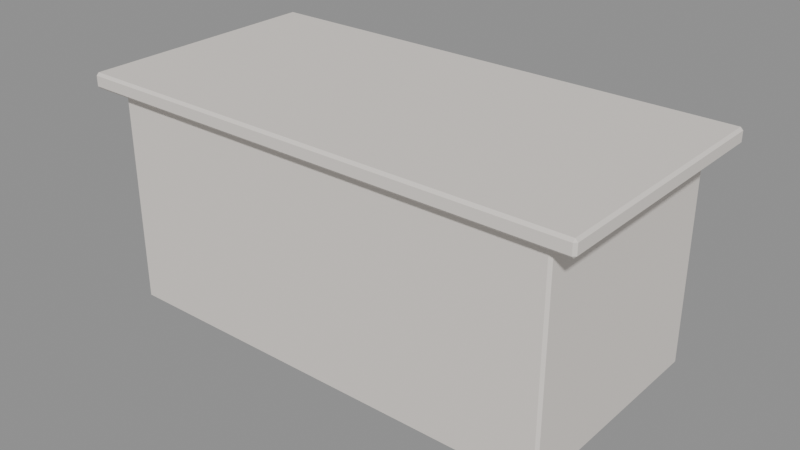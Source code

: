 # Source: MOV_Ilha_Cozinha_v01.blend  (saved by Blender 4.2.66; exported with 4.5.12 LTS)
import bpy
from mathutils import Matrix  # noqa: F401  (used for matrix-valued properties, if any)

bpy.ops.wm.read_factory_settings(use_empty=True)
scene = bpy.context.scene
scene.name = 'Scene'

# ---- materials (node trees are filled in below, after node groups)
mat_polyroom_pbr = bpy.data.materials.new('Polyroom_PBR')

# ---- material node trees
mat_polyroom_pbr.use_nodes = True; mat_polyroom_pbr.node_tree.nodes.clear()
_N = mat_polyroom_pbr.node_tree.nodes; _L = mat_polyroom_pbr.node_tree.links
n0 = _N.new('ShaderNodeBsdfPrincipled'); n0.name = 'Principled BSDF'; n0.location = (10, 300)
n0.inputs[2].default_value = 0.8
n1 = _N.new('ShaderNodeOutputMaterial'); n1.name = 'Material Output'; n1.location = (300, 300)
n2 = _N.new('ShaderNodeAttribute'); n2.name = 'Attribute'; n2.location = (0, 0)
n2.attribute_name = 'Color'
_L.new(n0.outputs[0], n1.inputs[0])
_L.new(n2.outputs[0], n0.inputs[0])
n1.is_active_output = True

# ---- meshes
me_mov_ilha_cozinha_v01 = bpy.data.meshes.new('MOV_Ilha_Cozinha_v01')
me_mov_ilha_cozinha_v01.from_pydata([(-0.89, -0.44, 0.05), (-0.89, -0.45, 0.06), (-0.9, -0.44, 0.06), (-0.89, -0.45, 0.89), (-0.89, -0.44, 0.9), (-0.9, -0.44, 0.89), (-0.89, 0.44, 0.05), (-0.9, 0.44, 0.06), (-0.89, 0.45, 0.06), (-0.89, 0.44, 0.9), (-0.89, 0.45, 0.89), (-0.9, 0.44, 0.89), (0.89, -0.44, 0.05), (0.9, -0.44, 0.06), (0.89, -0.45, 0.06), (0.89, -0.44, 0.9), (0.89, -0.45, 0.89), (0.9, -0.44, 0.89), (0.89, 0.44, 0.05), (0.89, 0.45, 0.06), (0.9, 0.44, 0.06), (0.89, 0.44, 0.9), (0.9, 0.44, 0.89), (0.89, 0.45, 0.89), (-0.99, -0.49, 0.9), (-0.99, -0.5, 0.91), (-1.0, -0.49, 0.91), (-0.99, -0.5, 0.95), (-0.99, -0.49, 0.96), (-1.0, -0.49, 0.95), (-0.99, 0.49, 0.9), (-1.0, 0.49, 0.91), (-0.99, 0.5, 0.91), (-0.99, 0.49, 0.96), (-0.99, 0.5, 0.95), (-1.0, 0.49, 0.95), (0.99, -0.49, 0.9), (1.0, -0.49, 0.91), (0.99, -0.5, 0.91), (0.99, -0.49, 0.96), (0.99, -0.5, 0.95), (1.0, -0.49, 0.95), (0.99, 0.49, 0.9), (0.99, 0.5, 0.91), (1.0, 0.49, 0.91), (0.99, 0.49, 0.96), (1.0, 0.49, 0.95), (0.99, 0.5, 0.95), (-0.79, -0.34, 0.0), (-0.79, -0.35, 0.01), (-0.8, -0.34, 0.01), (-0.79, -0.35, 0.09), (-0.79, -0.34, 0.1), (-0.8, -0.34, 0.09), (-0.79, 0.34, 0.0), (-0.8, 0.34, 0.01), (-0.79, 0.35, 0.01), (-0.79, 0.34, 0.1), (-0.79, 0.35, 0.09), (-0.8, 0.34, 0.09), (0.79, -0.34, 0.0), (0.8, -0.34, 0.01), (0.79, -0.35, 0.01), (0.79, -0.34, 0.1), (0.79, -0.35, 0.09), (0.8, -0.34, 0.09), (0.79, 0.34, 0.0), (0.79, 0.35, 0.01), (0.8, 0.34, 0.01), (0.79, 0.34, 0.1), (0.8, 0.34, 0.09), (0.79, 0.35, 0.09), (-0.82, 0.46, 0.175), (-0.82, 0.45, 0.185), (-0.83, 0.46, 0.185), (-0.82, 0.45, 0.815), (-0.82, 0.46, 0.825), (-0.83, 0.46, 0.815), (-0.82, 0.46, 0.175), (-0.83, 0.46, 0.185), (-0.82, 0.47, 0.185), (-0.82, 0.46, 0.825), (-0.82, 0.47, 0.815), (-0.83, 0.46, 0.815), (-0.34, 0.46, 0.175), (-0.33, 0.46, 0.185), (-0.34, 0.45, 0.185), (-0.34, 0.46, 0.825), (-0.34, 0.45, 0.815), (-0.33, 0.46, 0.815), (-0.34, 0.46, 0.175), (-0.34, 0.47, 0.185), (-0.33, 0.46, 0.185), (-0.34, 0.46, 0.825), (-0.33, 0.46, 0.815), (-0.34, 0.47, 0.815), (-0.24, 0.46, 0.175), (-0.24, 0.45, 0.185), (-0.25, 0.46, 0.185), (-0.24, 0.45, 0.815), (-0.24, 0.46, 0.825), (-0.25, 0.46, 0.815), (-0.24, 0.46, 0.175), (-0.25, 0.46, 0.185), (-0.24, 0.47, 0.185), (-0.24, 0.46, 0.825), (-0.24, 0.47, 0.815), (-0.25, 0.46, 0.815), (0.24, 0.46, 0.175), (0.25, 0.46, 0.185), (0.24, 0.45, 0.185), (0.24, 0.46, 0.825), (0.24, 0.45, 0.815), (0.25, 0.46, 0.815), (0.24, 0.46, 0.175), (0.24, 0.47, 0.185), (0.25, 0.46, 0.185), (0.24, 0.46, 0.825), (0.25, 0.46, 0.815), (0.24, 0.47, 0.815), (0.34, 0.46, 0.175), (0.34, 0.45, 0.185), (0.33, 0.46, 0.185), (0.34, 0.45, 0.815), (0.34, 0.46, 0.825), (0.33, 0.46, 0.815), (0.34, 0.46, 0.175), (0.33, 0.46, 0.185), (0.34, 0.47, 0.185), (0.34, 0.46, 0.825), (0.34, 0.47, 0.815), (0.33, 0.46, 0.815), (0.82, 0.46, 0.175), (0.83, 0.46, 0.185), (0.82, 0.45, 0.185), (0.82, 0.46, 0.825), (0.82, 0.45, 0.815), (0.83, 0.46, 0.815), (0.82, 0.46, 0.175), (0.82, 0.47, 0.185), (0.83, 0.46, 0.185), (0.82, 0.46, 0.825), (0.83, 0.46, 0.815), (0.82, 0.47, 0.815)], [], [(14, 16, 3, 1), (20, 22, 17, 13), (30, 42, 36, 24), (21, 9, 4, 15), (2, 5, 11, 7), (8, 10, 23, 19), (38, 40, 27, 25), (44, 46, 41, 37), (54, 66, 60, 48), (45, 33, 28, 39), (26, 29, 35, 31), (32, 34, 47, 43), (62, 64, 51, 49), (68, 70, 65, 61), (78, 90, 84, 72), (69, 57, 52, 63), (50, 53, 59, 55), (56, 58, 71, 67), (86, 88, 75, 73), (92, 94, 89, 85), (102, 114, 108, 96), (93, 81, 76, 87), (74, 77, 83, 79), (80, 82, 95, 91), (110, 112, 99, 97), (116, 118, 113, 109), (126, 138, 132, 120), (117, 105, 100, 111), (98, 101, 107, 103), (104, 106, 119, 115), (134, 136, 123, 121), (140, 142, 137, 133), (141, 129, 124, 135), (122, 125, 131, 127), (128, 130, 143, 139), (0, 1, 2), (3, 4, 5), (6, 7, 8), (9, 10, 11), (12, 13, 14), (15, 16, 17), (18, 19, 20), (21, 22, 23), (24, 25, 26), (27, 28, 29), (30, 31, 32), (33, 34, 35), (36, 37, 38), (39, 40, 41), (42, 43, 44), (45, 46, 47), (48, 49, 50), (51, 52, 53), (54, 55, 56), (57, 58, 59), (60, 61, 62), (63, 64, 65), (66, 67, 68), (69, 70, 71), (72, 73, 74), (75, 76, 77), (78, 79, 80), (81, 82, 83), (84, 85, 86), (87, 88, 89), (90, 91, 92), (93, 94, 95), (96, 97, 98), (99, 100, 101), (102, 103, 104), (105, 106, 107), (108, 109, 110), (111, 112, 113), (114, 115, 116), (117, 118, 119), (120, 121, 122), (123, 124, 125), (126, 127, 128), (129, 130, 131), (132, 133, 134), (135, 136, 137), (138, 139, 140), (141, 142, 143), (6, 0, 2, 7), (1, 3, 5, 2), (4, 9, 11, 5), (10, 8, 7, 11), (18, 6, 8, 19), (9, 21, 23, 10), (22, 20, 19, 23), (12, 18, 20, 13), (21, 15, 17, 22), (16, 14, 13, 17), (0, 12, 14, 1), (15, 4, 3, 16), (30, 24, 26, 31), (25, 27, 29, 26), (28, 33, 35, 29), (34, 32, 31, 35), (42, 30, 32, 43), (33, 45, 47, 34), (46, 44, 43, 47), (36, 42, 44, 37), (45, 39, 41, 46), (40, 38, 37, 41), (24, 36, 38, 25), (39, 28, 27, 40), (54, 48, 50, 55), (49, 51, 53, 50), (52, 57, 59, 53), (58, 56, 55, 59), (66, 54, 56, 67), (57, 69, 71, 58), (70, 68, 67, 71), (60, 66, 68, 61), (69, 63, 65, 70), (64, 62, 61, 65), (48, 60, 62, 49), (63, 52, 51, 64), (78, 72, 74, 79), (73, 75, 77, 74), (76, 81, 83, 77), (82, 80, 79, 83), (90, 78, 80, 91), (81, 93, 95, 82), (94, 92, 91, 95), (84, 90, 92, 85), (93, 87, 89, 94), (88, 86, 85, 89), (72, 84, 86, 73), (87, 76, 75, 88), (102, 96, 98, 103), (97, 99, 101, 98), (100, 105, 107, 101), (106, 104, 103, 107), (114, 102, 104, 115), (105, 117, 119, 106), (118, 116, 115, 119), (108, 114, 116, 109), (117, 111, 113, 118), (112, 110, 109, 113), (96, 108, 110, 97), (111, 100, 99, 112), (126, 120, 122, 127), (121, 123, 125, 122), (124, 129, 131, 125), (130, 128, 127, 131), (138, 126, 128, 139), (129, 141, 143, 130), (142, 140, 139, 143), (132, 138, 140, 133), (141, 135, 137, 142), (136, 134, 133, 137), (120, 132, 134, 121), (135, 124, 123, 136), (6, 18, 12, 0)])
_uv = me_mov_ilha_cozinha_v01.uv_layers.new(name='UVMap')
_uv.uv.foreach_set('vector', [0.5678, 0.4929, 0.5678, 0.4929, 0.5678, 0.007144, 0.5678, 0.007144, 0.8107, 0.4956, 0.8107, 0.4956, 0.5705, 0.4956, 0.5705, 0.4956, 0.2746, 0.007144, 0.2746, 0.5474, 0.007144, 0.5474, 0.007144, 0.007144, 0.8107, 0.5071, 0.8107, 0.9929, 0.5705, 0.9929, 0.5705, 0.5071, 0.5705, 0.004415, 0.5705, 0.004415, 0.8107, 0.004415, 0.8107, 0.004415, 0.8134, 0.007144, 0.8134, 0.007144, 0.8134, 0.4929, 0.8134, 0.4929, 0.004415, 0.5474, 0.004415, 0.5474, 0.004415, 0.007144, 0.004415, 0.007144, 0.2746, 0.5502, 0.2746, 0.5502, 0.007144, 0.5502, 0.007144, 0.5502, 0.1927, 0.5617, 0.1927, 0.9929, 0.007144, 0.9929, 0.007144, 0.5617, 0.5563, 0.007144, 0.5563, 0.5474, 0.2888, 0.5474, 0.2888, 0.007144, 0.007144, 0.004415, 0.007144, 0.004415, 0.2746, 0.004415, 0.2746, 0.004415, 0.2773, 0.007144, 0.2773, 0.007144, 0.2773, 0.5474, 0.2773, 0.5474, 0.004415, 0.9929, 0.004415, 0.9929, 0.004415, 0.5617, 0.004415, 0.5617, 0.1927, 0.9956, 0.1927, 0.9956, 0.007144, 0.9956, 0.007144, 0.9956, 0.464, 0.5617, 0.464, 0.6927, 0.464, 0.6927, 0.464, 0.5617, 0.3925, 0.5617, 0.3925, 0.9929, 0.207, 0.9929, 0.207, 0.5617, 0.007144, 0.559, 0.007144, 0.559, 0.1927, 0.559, 0.1927, 0.559, 0.1954, 0.5617, 0.1954, 0.5617, 0.1954, 0.9929, 0.1954, 0.9929, 0.4613, 0.6927, 0.4613, 0.6927, 0.4613, 0.5617, 0.4613, 0.5617, 0.464, 0.6954, 0.464, 0.6954, 0.464, 0.6954, 0.464, 0.6954, 0.4068, 0.5617, 0.4068, 0.6927, 0.4068, 0.6927, 0.4068, 0.5617, 0.4354, 0.5617, 0.4354, 0.6927, 0.4354, 0.6927, 0.4354, 0.5617, 0.464, 0.559, 0.464, 0.559, 0.464, 0.559, 0.464, 0.559, 0.4667, 0.5617, 0.4667, 0.5617, 0.4667, 0.6927, 0.4667, 0.6927, 0.4041, 0.6927, 0.4041, 0.6927, 0.4041, 0.5617, 0.4041, 0.5617, 0.4068, 0.6954, 0.4068, 0.6954, 0.4068, 0.6954, 0.4068, 0.6954, 0.4497, 0.5617, 0.4497, 0.6927, 0.4497, 0.6927, 0.4497, 0.5617, 0.4211, 0.5617, 0.4211, 0.6927, 0.4211, 0.6927, 0.4211, 0.5617, 0.4068, 0.559, 0.4068, 0.559, 0.4068, 0.559, 0.4068, 0.559, 0.4096, 0.5617, 0.4096, 0.5617, 0.4096, 0.6927, 0.4096, 0.6927, 0.447, 0.6927, 0.447, 0.6927, 0.447, 0.5617, 0.447, 0.5617, 0.4497, 0.6954, 0.4497, 0.6954, 0.4497, 0.6954, 0.4497, 0.6954, 0.4783, 0.5617, 0.4783, 0.6927, 0.4783, 0.6927, 0.4783, 0.5617, 0.4497, 0.559, 0.4497, 0.559, 0.4497, 0.559, 0.4497, 0.559, 0.4524, 0.5617, 0.4524, 0.5617, 0.4524, 0.6927, 0.4524, 0.6927, 0.5705, 0.007144, 0.5678, 0.007144, 0.5705, 0.004415, 0.5678, 0.9929, 0.5705, 0.9929, 0.5705, 0.9956, 0.8107, 0.007144, 0.8107, 0.004415, 0.8134, 0.007144, 0.8107, 0.9929, 0.8134, 0.9929, 0.8107, 0.9956, 0.5705, 0.4929, 0.5705, 0.4956, 0.5678, 0.4929, 0.5705, 0.5071, 0.5678, 0.5071, 0.5705, 0.5044, 0.8107, 0.4929, 0.8134, 0.4929, 0.8107, 0.4956, 0.8107, 0.5071, 0.8107, 0.5044, 0.8134, 0.5071, 0.007144, 0.007144, 0.004415, 0.007144, 0.007144, 0.004415, 0.2861, 0.5474, 0.2888, 0.5474, 0.2888, 0.5502, 0.2746, 0.007144, 0.2746, 0.004415, 0.2773, 0.007144, 0.5563, 0.5474, 0.559, 0.5474, 0.5563, 0.5502, 0.007144, 0.5474, 0.007144, 0.5502, 0.004415, 0.5474, 0.2888, 0.007144, 0.2861, 0.007144, 0.2888, 0.004415, 0.2746, 0.5474, 0.2773, 0.5474, 0.2746, 0.5502, 0.5563, 0.007144, 0.5563, 0.004415, 0.559, 0.007144, 0.007144, 0.5617, 0.004415, 0.5617, 0.007144, 0.559, 0.004415, 0.5617, 0.004415, 0.5617, 0.004415, 0.559, 0.1927, 0.5617, 0.1927, 0.559, 0.1954, 0.5617, 0.1954, 0.5617, 0.1954, 0.5617, 0.1954, 0.559, 0.007144, 0.9929, 0.007144, 0.9956, 0.004415, 0.9929, 0.004415, 0.9929, 0.004415, 0.9929, 0.004415, 0.9956, 0.1927, 0.9929, 0.1954, 0.9929, 0.1927, 0.9956, 0.1927, 0.9956, 0.1927, 0.9956, 0.1954, 0.9956, 0.464, 0.5617, 0.4613, 0.5617, 0.464, 0.559, 0.4613, 0.5617, 0.4613, 0.5617, 0.4613, 0.559, 0.464, 0.5617, 0.464, 0.559, 0.4667, 0.5617, 0.4667, 0.5617, 0.4667, 0.5617, 0.4667, 0.559, 0.464, 0.6927, 0.464, 0.6954, 0.4613, 0.6927, 0.4613, 0.6927, 0.4613, 0.6927, 0.4613, 0.6954, 0.464, 0.6927, 0.4667, 0.6927, 0.464, 0.6954, 0.464, 0.6954, 0.464, 0.6954, 0.4667, 0.6954, 0.4068, 0.5617, 0.4041, 0.5617, 0.4068, 0.559, 0.4041, 0.5617, 0.4041, 0.5617, 0.4041, 0.559, 0.4068, 0.5617, 0.4068, 0.559, 0.4096, 0.5617, 0.4096, 0.5617, 0.4096, 0.5617, 0.4096, 0.559, 0.4068, 0.6927, 0.4068, 0.6954, 0.4041, 0.6927, 0.4041, 0.6927, 0.4041, 0.6927, 0.4041, 0.6954, 0.4068, 0.6927, 0.4096, 0.6927, 0.4068, 0.6954, 0.4068, 0.6954, 0.4068, 0.6954, 0.4096, 0.6954, 0.4497, 0.5617, 0.447, 0.5617, 0.4497, 0.559, 0.447, 0.5617, 0.447, 0.5617, 0.447, 0.559, 0.4497, 0.5617, 0.4497, 0.559, 0.4524, 0.5617, 0.4524, 0.5617, 0.4524, 0.5617, 0.4524, 0.559, 0.4497, 0.6927, 0.4497, 0.6954, 0.447, 0.6927, 0.447, 0.6927, 0.447, 0.6927, 0.447, 0.6954, 0.4497, 0.6927, 0.4524, 0.6927, 0.4497, 0.6954, 0.4497, 0.6954, 0.4497, 0.6954, 0.4524, 0.6954, 0.8107, 0.007144, 0.5705, 0.007144, 0.5705, 0.004415, 0.8107, 0.004415, 0.5678, 0.007144, 0.5678, 0.007144, 0.5705, 0.004415, 0.5705, 0.004415, 0.5705, 0.9929, 0.8107, 0.9929, 0.8107, 0.9956, 0.5705, 0.9956, 0.8134, 0.007144, 0.8134, 0.007144, 0.8107, 0.004415, 0.8107, 0.004415, 0.8107, 0.4929, 0.8107, 0.007144, 0.8134, 0.007144, 0.8134, 0.4929, 0.8107, 0.9929, 0.8107, 0.5071, 0.8134, 0.5071, 0.8134, 0.9929, 0.8107, 0.4956, 0.8107, 0.4956, 0.8134, 0.4929, 0.8134, 0.4929, 0.5705, 0.4929, 0.8107, 0.4929, 0.8107, 0.4956, 0.5705, 0.4956, 0.8107, 0.5071, 0.5705, 0.5071, 0.5705, 0.5044, 0.8107, 0.5044, 0.5678, 0.4929, 0.5678, 0.4929, 0.5705, 0.4956, 0.5705, 0.4956, 0.5705, 0.007144, 0.5705, 0.4929, 0.5678, 0.4929, 0.5678, 0.007144, 0.5705, 0.5071, 0.5705, 0.9929, 0.5678, 0.9929, 0.5678, 0.5071, 0.2746, 0.007144, 0.007144, 0.007144, 0.007144, 0.004415, 0.2746, 0.004415, 0.004415, 0.007144, 0.004415, 0.007144, 0.007144, 0.004415, 0.007144, 0.004415, 0.2888, 0.5474, 0.5563, 0.5474, 0.5563, 0.5502, 0.2888, 0.5502, 0.2773, 0.007144, 0.2773, 0.007144, 0.2746, 0.004415, 0.2746, 0.004415, 0.2746, 0.5474, 0.2746, 0.007144, 0.2773, 0.007144, 0.2773, 0.5474, 0.5563, 0.5474, 0.5563, 0.007144, 0.559, 0.007144, 0.559, 0.5474, 0.2746, 0.5502, 0.2746, 0.5502, 0.2773, 0.5474, 0.2773, 0.5474, 0.007144, 0.5474, 0.2746, 0.5474, 0.2746, 0.5502, 0.007144, 0.5502, 0.5563, 0.007144, 0.2888, 0.007144, 0.2888, 0.004415, 0.5563, 0.004415, 0.004415, 0.5474, 0.004415, 0.5474, 0.007144, 0.5502, 0.007144, 0.5502, 0.007144, 0.007144, 0.007144, 0.5474, 0.004415, 0.5474, 0.004415, 0.007144, 0.2888, 0.007144, 0.2888, 0.5474, 0.2861, 0.5474, 0.2861, 0.007144, 0.1927, 0.5617, 0.007144, 0.5617, 0.007144, 0.559, 0.1927, 0.559, 0.004415, 0.5617, 0.004415, 0.5617, 0.007144, 0.559, 0.007144, 0.559, 0.007144, 0.559, 0.1927, 0.559, 0.1927, 0.559, 0.007144, 0.559, 0.1954, 0.5617, 0.1954, 0.5617, 0.1927, 0.559, 0.1927, 0.559, 0.1927, 0.9929, 0.1927, 0.5617, 0.1954, 0.5617, 0.1954, 0.9929, 0.1954, 0.5617, 0.1954, 0.9929, 0.1954, 0.9929, 0.1954, 0.5617, 0.1927, 0.9956, 0.1927, 0.9956, 0.1954, 0.9929, 0.1954, 0.9929, 0.007144, 0.9929, 0.1927, 0.9929, 0.1927, 0.9956, 0.007144, 0.9956, 0.1927, 0.9956, 0.007144, 0.9956, 0.007144, 0.9956, 0.1927, 0.9956, 0.004415, 0.9929, 0.004415, 0.9929, 0.007144, 0.9956, 0.007144, 0.9956, 0.007144, 0.5617, 0.007144, 0.9929, 0.004415, 0.9929, 0.004415, 0.5617, 0.004415, 0.9929, 0.004415, 0.5617, 0.004415, 0.5617, 0.004415, 0.9929, 0.464, 0.5617, 0.464, 0.5617, 0.464, 0.559, 0.464, 0.559, 0.4613, 0.5617, 0.4613, 0.5617, 0.464, 0.559, 0.464, 0.559, 0.464, 0.559, 0.464, 0.559, 0.464, 0.559, 0.464, 0.559, 0.4667, 0.5617, 0.4667, 0.5617, 0.464, 0.559, 0.464, 0.559, 0.464, 0.6927, 0.464, 0.5617, 0.4667, 0.5617, 0.4667, 0.6927, 0.4667, 0.5617, 0.4667, 0.6927, 0.4667, 0.6927, 0.4667, 0.5617, 0.464, 0.6954, 0.464, 0.6954, 0.4667, 0.6927, 0.4667, 0.6927, 0.464, 0.6927, 0.464, 0.6927, 0.464, 0.6954, 0.464, 0.6954, 0.464, 0.6954, 0.464, 0.6954, 0.464, 0.6954, 0.464, 0.6954, 0.4613, 0.6927, 0.4613, 0.6927, 0.464, 0.6954, 0.464, 0.6954, 0.464, 0.5617, 0.464, 0.6927, 0.4613, 0.6927, 0.4613, 0.5617, 0.4613, 0.6927, 0.4613, 0.5617, 0.4613, 0.5617, 0.4613, 0.6927, 0.4068, 0.5617, 0.4068, 0.5617, 0.4068, 0.559, 0.4068, 0.559, 0.4041, 0.5617, 0.4041, 0.5617, 0.4068, 0.559, 0.4068, 0.559, 0.4068, 0.559, 0.4068, 0.559, 0.4068, 0.559, 0.4068, 0.559, 0.4096, 0.5617, 0.4096, 0.5617, 0.4068, 0.559, 0.4068, 0.559, 0.4068, 0.6927, 0.4068, 0.5617, 0.4096, 0.5617, 0.4096, 0.6927, 0.4096, 0.5617, 0.4096, 0.6927, 0.4096, 0.6927, 0.4096, 0.5617, 0.4068, 0.6954, 0.4068, 0.6954, 0.4096, 0.6927, 0.4096, 0.6927, 0.4068, 0.6927, 0.4068, 0.6927, 0.4068, 0.6954, 0.4068, 0.6954, 0.4068, 0.6954, 0.4068, 0.6954, 0.4068, 0.6954, 0.4068, 0.6954, 0.4041, 0.6927, 0.4041, 0.6927, 0.4068, 0.6954, 0.4068, 0.6954, 0.4068, 0.5617, 0.4068, 0.6927, 0.4041, 0.6927, 0.4041, 0.5617, 0.4041, 0.6927, 0.4041, 0.5617, 0.4041, 0.5617, 0.4041, 0.6927, 0.4497, 0.5617, 0.4497, 0.5617, 0.4497, 0.559, 0.4497, 0.559, 0.447, 0.5617, 0.447, 0.5617, 0.4497, 0.559, 0.4497, 0.559, 0.4497, 0.559, 0.4497, 0.559, 0.4497, 0.559, 0.4497, 0.559, 0.4524, 0.5617, 0.4524, 0.5617, 0.4497, 0.559, 0.4497, 0.559, 0.4497, 0.6927, 0.4497, 0.5617, 0.4524, 0.5617, 0.4524, 0.6927, 0.4524, 0.5617, 0.4524, 0.6927, 0.4524, 0.6927, 0.4524, 0.5617, 0.4497, 0.6954, 0.4497, 0.6954, 0.4524, 0.6927, 0.4524, 0.6927, 0.4497, 0.6927, 0.4497, 0.6927, 0.4497, 0.6954, 0.4497, 0.6954, 0.4497, 0.6954, 0.4497, 0.6954, 0.4497, 0.6954, 0.4497, 0.6954, 0.447, 0.6927, 0.447, 0.6927, 0.4497, 0.6954, 0.4497, 0.6954, 0.4497, 0.5617, 0.4497, 0.6927, 0.447, 0.6927, 0.447, 0.5617, 0.447, 0.6927, 0.447, 0.5617, 0.447, 0.5617, 0.447, 0.6927, 0.8107, 0.007144, 0.8107, 0.4929, 0.5705, 0.4929, 0.5705, 0.007144])
_ca = me_mov_ilha_cozinha_v01.color_attributes.new('Color', 'FLOAT_COLOR', 'POINT')
_ca.data.foreach_set('color', [0.8, 0.75, 0.7, 1.0, 0.8, 0.75, 0.7, 1.0, 0.8, 0.75, 0.7, 1.0, 0.8, 0.75, 0.7, 1.0, 0.8, 0.75, 0.7, 1.0, 0.8, 0.75, 0.7, 1.0, 0.8, 0.75, 0.7, 1.0, 0.8, 0.75, 0.7, 1.0, 0.8, 0.75, 0.7, 1.0, 0.8, 0.75, 0.7, 1.0, 0.8, 0.75, 0.7, 1.0, 0.8, 0.75, 0.7, 1.0, 0.8, 0.75, 0.7, 1.0, 0.8, 0.75, 0.7, 1.0, 0.8, 0.75, 0.7, 1.0, 0.8, 0.75, 0.7, 1.0, 0.8, 0.75, 0.7, 1.0, 0.8, 0.75, 0.7, 1.0, 0.8, 0.75, 0.7, 1.0, 0.8, 0.75, 0.7, 1.0, 0.8, 0.75, 0.7, 1.0, 0.8, 0.75, 0.7, 1.0, 0.8, 0.75, 0.7, 1.0, 0.8, 0.75, 0.7, 1.0, 0.8, 0.75, 0.7, 1.0, 0.8, 0.75, 0.7, 1.0, 0.8, 0.75, 0.7, 1.0, 0.8, 0.75, 0.7, 1.0, 0.8, 0.75, 0.7, 1.0, 0.8, 0.75, 0.7, 1.0, 0.8, 0.75, 0.7, 1.0, 0.8, 0.75, 0.7, 1.0, 0.8, 0.75, 0.7, 1.0, 0.8, 0.75, 0.7, 1.0, 0.8, 0.75, 0.7, 1.0, 0.8, 0.75, 0.7, 1.0, 0.8, 0.75, 0.7, 1.0, 0.8, 0.75, 0.7, 1.0, 0.8, 0.75, 0.7, 1.0, 0.8, 0.75, 0.7, 1.0, 0.8, 0.75, 0.7, 1.0, 0.8, 0.75, 0.7, 1.0, 0.8, 0.75, 0.7, 1.0, 0.8, 0.75, 0.7, 1.0, 0.8, 0.75, 0.7, 1.0, 0.8, 0.75, 0.7, 1.0, 0.8, 0.75, 0.7, 1.0, 0.8, 0.75, 0.7, 1.0, 0.8, 0.75, 0.7, 1.0, 0.8, 0.75, 0.7, 1.0, 0.8, 0.75, 0.7, 1.0, 0.8, 0.75, 0.7, 1.0, 0.8, 0.75, 0.7, 1.0, 0.8, 0.75, 0.7, 1.0, 0.8, 0.75, 0.7, 1.0, 0.8, 0.75, 0.7, 1.0, 0.8, 0.75, 0.7, 1.0, 0.8, 0.75, 0.7, 1.0, 0.8, 0.75, 0.7, 1.0, 0.8, 0.75, 0.7, 1.0, 0.8, 0.75, 0.7, 1.0, 0.8, 0.75, 0.7, 1.0, 0.8, 0.75, 0.7, 1.0, 0.8, 0.75, 0.7, 1.0, 0.8, 0.75, 0.7, 1.0, 0.8, 0.75, 0.7, 1.0, 0.8, 0.75, 0.7, 1.0, 0.8, 0.75, 0.7, 1.0, 0.8, 0.75, 0.7, 1.0, 0.8, 0.75, 0.7, 1.0, 0.8, 0.75, 0.7, 1.0, 0.8, 0.75, 0.7, 1.0, 0.8, 0.75, 0.7, 1.0, 0.8, 0.75, 0.7, 1.0, 0.8, 0.75, 0.7, 1.0, 0.8, 0.75, 0.7, 1.0, 0.8, 0.75, 0.7, 1.0, 0.8, 0.75, 0.7, 1.0, 0.8, 0.75, 0.7, 1.0, 0.8, 0.75, 0.7, 1.0, 0.8, 0.75, 0.7, 1.0, 0.8, 0.75, 0.7, 1.0, 0.8, 0.75, 0.7, 1.0, 0.8, 0.75, 0.7, 1.0, 0.8, 0.75, 0.7, 1.0, 0.8, 0.75, 0.7, 1.0, 0.8, 0.75, 0.7, 1.0, 0.8, 0.75, 0.7, 1.0, 0.8, 0.75, 0.7, 1.0, 0.8, 0.75, 0.7, 1.0, 0.8, 0.75, 0.7, 1.0, 0.8, 0.75, 0.7, 1.0, 0.8, 0.75, 0.7, 1.0, 0.8, 0.75, 0.7, 1.0, 0.8, 0.75, 0.7, 1.0, 0.8, 0.75, 0.7, 1.0, 0.8, 0.75, 0.7, 1.0, 0.8, 0.75, 0.7, 1.0, 0.8, 0.75, 0.7, 1.0, 0.8, 0.75, 0.7, 1.0, 0.8, 0.75, 0.7, 1.0, 0.8, 0.75, 0.7, 1.0, 0.8, 0.75, 0.7, 1.0, 0.8, 0.75, 0.7, 1.0, 0.8, 0.75, 0.7, 1.0, 0.8, 0.75, 0.7, 1.0, 0.8, 0.75, 0.7, 1.0, 0.8, 0.75, 0.7, 1.0, 0.8, 0.75, 0.7, 1.0, 0.8, 0.75, 0.7, 1.0, 0.8, 0.75, 0.7, 1.0, 0.8, 0.75, 0.7, 1.0, 0.8, 0.75, 0.7, 1.0, 0.8, 0.75, 0.7, 1.0, 0.8, 0.75, 0.7, 1.0, 0.8, 0.75, 0.7, 1.0, 0.8, 0.75, 0.7, 1.0, 0.8, 0.75, 0.7, 1.0, 0.8, 0.75, 0.7, 1.0, 0.8, 0.75, 0.7, 1.0, 0.8, 0.75, 0.7, 1.0, 0.8, 0.75, 0.7, 1.0, 0.8, 0.75, 0.7, 1.0, 0.8, 0.75, 0.7, 1.0, 0.8, 0.75, 0.7, 1.0, 0.8, 0.75, 0.7, 1.0, 0.8, 0.75, 0.7, 1.0, 0.8, 0.75, 0.7, 1.0, 0.8, 0.75, 0.7, 1.0, 0.8, 0.75, 0.7, 1.0, 0.8, 0.75, 0.7, 1.0, 0.8, 0.75, 0.7, 1.0, 0.8, 0.75, 0.7, 1.0, 0.8, 0.75, 0.7, 1.0, 0.8, 0.75, 0.7, 1.0, 0.8, 0.75, 0.7, 1.0, 0.8, 0.75, 0.7, 1.0, 0.8, 0.75, 0.7, 1.0, 0.8, 0.75, 0.7, 1.0, 0.8, 0.75, 0.7, 1.0, 0.8, 0.75, 0.7, 1.0, 0.8, 0.75, 0.7, 1.0, 0.8, 0.75, 0.7, 1.0, 0.8, 0.75, 0.7, 1.0])
me_mov_ilha_cozinha_v01.materials.append(mat_polyroom_pbr)
me_mov_ilha_cozinha_v01.update()

# ---- objects
ob_mov_ilha_cozinha_v01 = bpy.data.objects.new('MOV_Ilha_Cozinha_v01', me_mov_ilha_cozinha_v01)

# ---- transforms, parenting, visibility, modifiers, constraints
ob_mov_ilha_cozinha_v01.location = (0.0, 0.0, 0.0)

# ---- collection membership
scene.collection.objects.link(ob_mov_ilha_cozinha_v01)

# ---- scene / render settings (as saved in the file)
scene.frame_start = 1; scene.frame_end = 250; scene.frame_set(1)
scene.render.engine = 'BLENDER_EEVEE_NEXT'
bpy.context.view_layer.update()

# ---- added for rendering (the .blend has no active camera and no usable light): camera, sun + grey world if the file has none
cam_auto = bpy.data.cameras.new('AutoCamera')
cam_auto.lens = 50.0
cam_auto.sensor_width = 36.0
cam_auto.clip_end = 1000.0
ob_auto_camera = bpy.data.objects.new('AutoCamera', cam_auto)
scene.collection.objects.link(ob_auto_camera)
ob_auto_camera.location = (2.25147, -2.70177, 2.28118)
ob_auto_camera.rotation_euler = (1.09748, -7.21219e-08, 0.694738)
scene.camera = ob_auto_camera
light_auto_sun = bpy.data.lights.new('AutoSun', 'SUN')
light_auto_sun.energy = 3.0
light_auto_sun.angle = 0.0523599
ob_auto_sun = bpy.data.objects.new('AutoSun', light_auto_sun)
scene.collection.objects.link(ob_auto_sun)
ob_auto_sun.rotation_euler = (0.872665, 0.174533, 0.523599)
if scene.world is None:
    world_auto = bpy.data.worlds.new('AutoWorld')
    world_auto.color = (0.3, 0.3, 0.3)
    scene.world = world_auto
bpy.context.view_layer.update()
